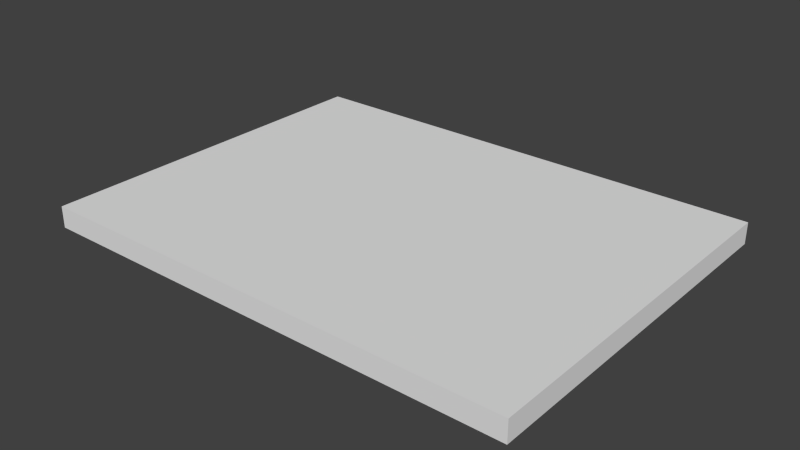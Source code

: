 # Source: Hole_Pizza.blend  (saved by Blender 2.64.0; exported with 4.5.12 LTS)
import bpy
from mathutils import Matrix  # noqa: F401  (used for matrix-valued properties, if any)

bpy.ops.wm.read_factory_settings(use_empty=True)
scene = bpy.context.scene
scene.name = 'Scene'

# ---- collections
col_collection_1 = bpy.data.collections.new('Collection 1'); scene.collection.children.link(col_collection_1)

# ---- world
world_world = bpy.data.worlds.new('World'); scene.world = world_world
world_world.color = (0.05088, 0.05088, 0.05088)
world_world.use_sun_shadow = False
world_world.sun_shadow_jitter_overblur = 0.0
world_world.cycles.sampling_method = 'MANUAL'
world_world.cycles.sample_map_resolution = 256

# ---- meshes
me_circle = bpy.data.meshes.new('Circle')
me_circle.from_pydata([(-0.8594, 0.2258, -0.03133), (0.8594, 0.2258, -0.03133), (0.8594, -0.2258, -0.03133), (-0.8594, 0.2258, 0.03133), (0.8594, 0.2258, 0.03133), (0.8594, -0.2258, 0.03133), (-0.8614, -0.2258, 0.03133), (-0.8614, -0.2258, -0.03133)], [], [(4, 5, 2, 1), (5, 6, 7, 2), (6, 3, 0, 7), (3, 6, 5, 4), (3, 4, 1, 0), (0, 1, 2, 7)])
me_circle.use_remesh_preserve_volume = False
me_circle.use_remesh_preserve_attributes = False
me_circle.use_mirror_vertex_groups = False
me_circle.update()

# ---- objects
ob_circle = bpy.data.objects.new('Circle', me_circle)

# ---- transforms, parenting, visibility, modifiers, constraints
ob_circle.location = (0.0, 0.0, 0.5039)
ob_circle.scale = (3.688, 10.52, 4.428)
ob_circle.lineart.crease_threshold = 0.0

# ---- collection membership
col_collection_1.objects.link(ob_circle)

# ---- scene / render settings (as saved in the file)
scene.frame_start = 1; scene.frame_end = 250; scene.frame_set(1)
scene.render.engine = 'BLENDER_EEVEE_NEXT'
scene.render.image_settings.color_mode = 'RGB'
scene.render.image_settings.compression = 90
scene.render.resolution_percentage = 50
scene.render.dither_intensity = 0.0
scene.render.bake_margin = 2
scene.render.bake_bias = 0.0
scene.cycles.use_denoising = False
scene.cycles.samples = 10
scene.cycles.sampling_pattern = 'TABULATED_SOBOL'
scene.cycles.light_sampling_threshold = 0.0
scene.cycles.use_adaptive_sampling = False
scene.cycles.use_light_tree = False
scene.cycles.blur_glossy = 0.0
scene.cycles.volume_bounces = 1
scene.cycles.pixel_filter_type = 'GAUSSIAN'
scene.cycles.sample_clamp_indirect = 0.0
scene.view_settings.view_transform = 'Standard'
bpy.context.view_layer.update()

# ---- added for rendering (the .blend has no active camera and no usable light): camera, sun
cam_auto = bpy.data.cameras.new('AutoCamera')
cam_auto.lens = 50.0
cam_auto.sensor_width = 36.0
cam_auto.clip_end = 1000.0
ob_auto_camera = bpy.data.objects.new('AutoCamera', cam_auto)
scene.collection.objects.link(ob_auto_camera)
ob_auto_camera.location = (7.33505, -8.80635, 6.37476)
ob_auto_camera.rotation_euler = (1.09748, -7.21219e-08, 0.694738)
scene.camera = ob_auto_camera
light_auto_sun = bpy.data.lights.new('AutoSun', 'SUN')
light_auto_sun.energy = 3.0
light_auto_sun.angle = 0.0523599
ob_auto_sun = bpy.data.objects.new('AutoSun', light_auto_sun)
scene.collection.objects.link(ob_auto_sun)
ob_auto_sun.rotation_euler = (0.872665, 0.174533, 0.523599)
bpy.context.view_layer.update()
